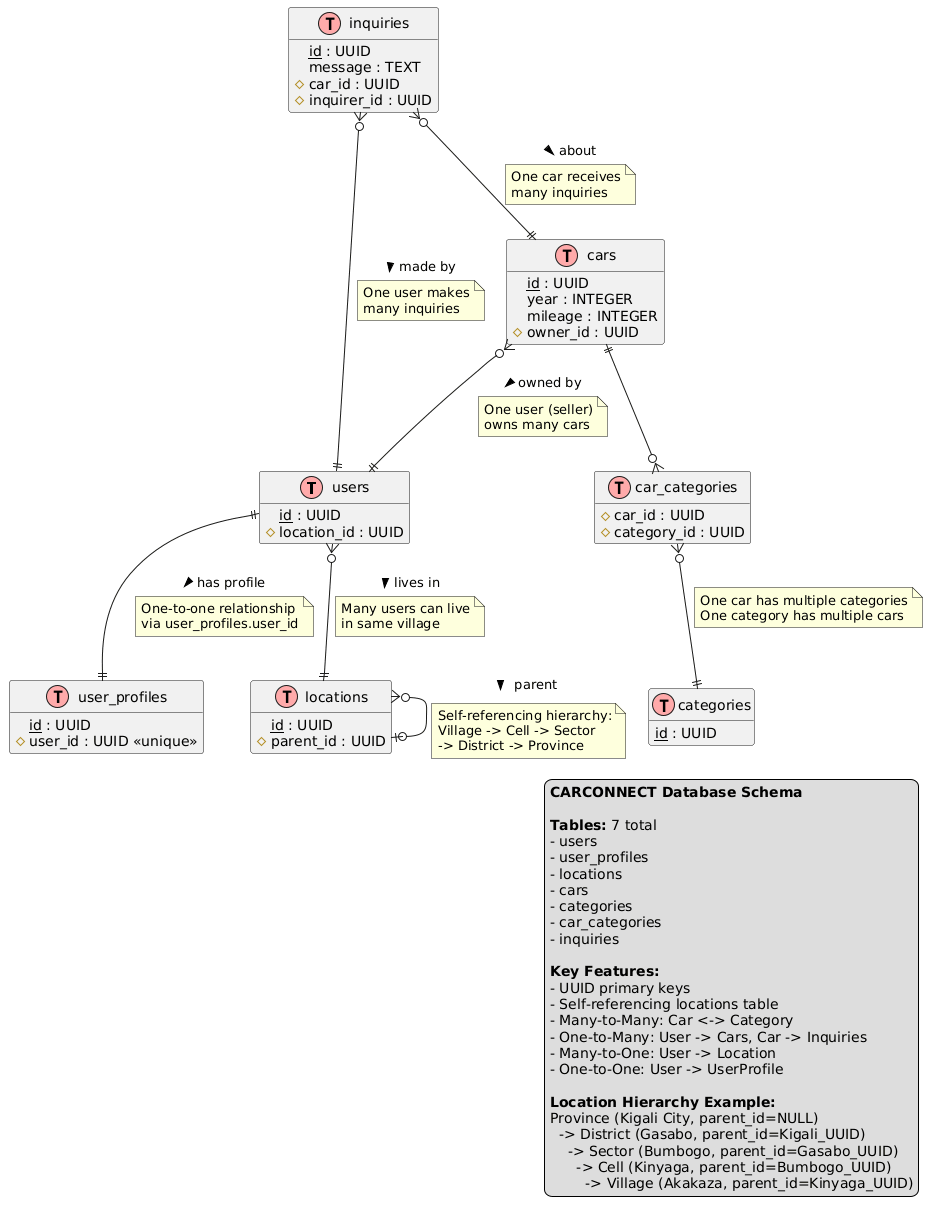

The diagram above was rendered by PlantUML. Its source (embedded in the PNG):
@startuml
' Entity Relationship Diagram for CARCONNECT Project
' Single-table location hierarchy with self-referencing structure

!define table(x) class x << (T,#FFAAAA) >>
!define primary_key(x) <u>x</u>
!define foreign_key(x) #x

hide methods
hide stereotypes

' ====== ENTITIES ======

table(users) {
  primary_key(id) : UUID
  first_name : VARCHAR(100)
  last_name : VARCHAR(100)
  email : VARCHAR(150) <<unique>>
  phone : VARCHAR(20)
  password : VARCHAR(255)
  user_type : VARCHAR(20)
  foreign_key(location_id) : UUID
}

table(user_profiles) {
  primary_key(id) : UUID
  foreign_key(user_id) : UUID <<unique>>
  notes : VARCHAR(500)
}

table(locations) {
  primary_key(id) : UUID
  code : VARCHAR(20) <<unique>>
  name : VARCHAR(100)
  type : VARCHAR(20)
  foreign_key(parent_id) : UUID
}

table(cars) {
  primary_key(id) : UUID
  plate_number : VARCHAR(20) <<unique>>
  brand : VARCHAR(80)
  model : VARCHAR(80)
  year : INTEGER
  price : DECIMAL(12,2)
  mileage : INTEGER
  status : VARCHAR(20)
  description : VARCHAR(1000)
  foreign_key(owner_id) : UUID
}

table(categories) {
  primary_key(id) : UUID
  name : VARCHAR(80) <<unique>>
}

table(car_categories) {
  foreign_key(car_id) : UUID
  foreign_key(category_id) : UUID
}

table(inquiries) {
  primary_key(id) : UUID
  message : TEXT
  status : VARCHAR(20)
  foreign_key(car_id) : UUID
  foreign_key(inquirer_id) : UUID
}

' ====== RELATIONSHIPS ======

users ||--|| user_profiles : "has profile >"
note on link
  One-to-one relationship
  via user_profiles.user_id
end note

users }o--|| locations : "lives in >"
note on link
  Many users can live
  in same village
end note

locations }o--o| locations : "parent >"
note on link
  Self-referencing hierarchy:
  Village -> Cell -> Sector
  -> District -> Province
end note

cars }o--|| users : "owned by >"
note on link
  One user (seller)
  owns many cars
end note

cars ||--o{ car_categories
car_categories }o--|| categories
note on link
  One car has multiple categories
  One category has multiple cars
end note

inquiries }o--|| cars : "about >"
note on link
  One car receives
  many inquiries
end note

inquiries }o--|| users : "made by >"
note on link
  One user makes
  many inquiries
end note

' ====== LEGEND ======

legend right
  **CARCONNECT Database Schema**
  
  **Tables:** 7 total
  - users
  - user_profiles
  - locations
  - cars
  - categories
  - car_categories
  - inquiries
  
  **Key Features:**
  - UUID primary keys
  - Self-referencing locations table
  - Many-to-Many: Car <-> Category
  - One-to-Many: User -> Cars, Car -> Inquiries
  - Many-to-One: User -> Location
  - One-to-One: User -> UserProfile
  
  **Location Hierarchy Example:**
  Province (Kigali City, parent_id=NULL)
    -> District (Gasabo, parent_id=Kigali_UUID)
      -> Sector (Bumbogo, parent_id=Gasabo_UUID)
        -> Cell (Kinyaga, parent_id=Bumbogo_UUID)
          -> Village (Akakaza, parent_id=Kinyaga_UUID)
end legend
@enduml